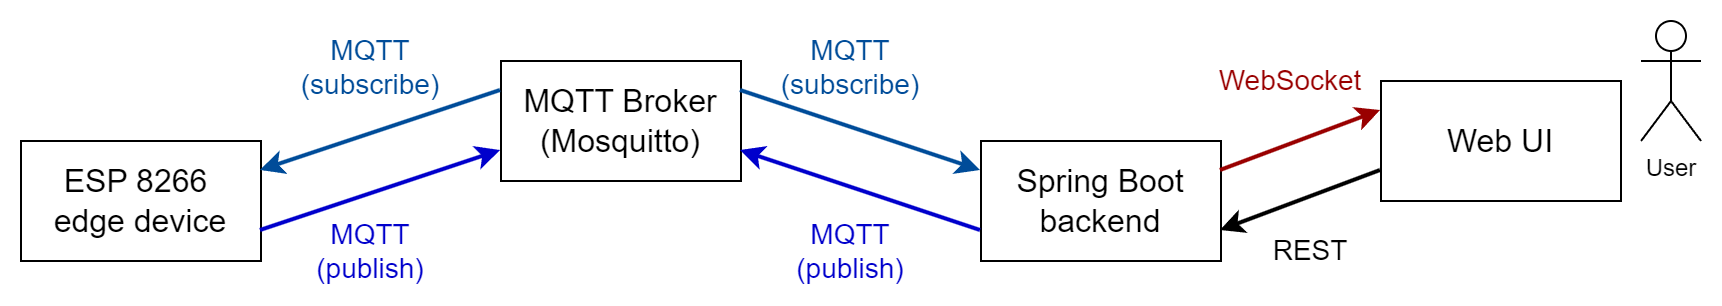

The diagram above was exported from draw.io. Its source (the exported page's mxGraphModel, read from the mxfile embedded in the PNG):
<mxGraphModel dx="1042" dy="535" grid="1" gridSize="10" guides="1" tooltips="1" connect="1" arrows="1" fold="1" page="1" pageScale="1" pageWidth="1169" pageHeight="827" math="0" shadow="0">
  <root>
    <mxCell id="0" />
    <mxCell id="1" parent="0" />
    <mxCell id="rRpXdrvm0HlctfvT5I-c-3" parent="1" style="rounded=0;whiteSpace=wrap;html=1;" value="&lt;font style=&quot;font-size: 16px;&quot;&gt;ESP 8266&amp;nbsp;&lt;/font&gt;&lt;div&gt;&lt;font style=&quot;font-size: 16px;&quot;&gt;edge device&lt;/font&gt;&lt;/div&gt;" vertex="1">
      <mxGeometry height="60" width="120" x="160" y="240" as="geometry" />
    </mxCell>
    <mxCell id="rRpXdrvm0HlctfvT5I-c-4" parent="1" style="rounded=0;whiteSpace=wrap;html=1;" value="&lt;font style=&quot;font-size: 16px;&quot;&gt;MQTT Broker&lt;br&gt;(Mosquitto)&lt;/font&gt;" vertex="1">
      <mxGeometry height="60" width="120" x="400" y="200" as="geometry" />
    </mxCell>
    <mxCell id="rRpXdrvm0HlctfvT5I-c-5" parent="1" style="rounded=0;whiteSpace=wrap;html=1;" value="&lt;font style=&quot;font-size: 16px;&quot;&gt;Spring Boot&lt;br&gt;backend&lt;/font&gt;" vertex="1">
      <mxGeometry height="60" width="120" x="640" y="240" as="geometry" />
    </mxCell>
    <mxCell id="rRpXdrvm0HlctfvT5I-c-8" edge="1" parent="1" source="rRpXdrvm0HlctfvT5I-c-3" style="endArrow=classic;html=1;rounded=0;entryX=0;entryY=0.75;entryDx=0;entryDy=0;exitX=1;exitY=0.75;exitDx=0;exitDy=0;strokeWidth=2;strokeColor=#0000CC;" target="rRpXdrvm0HlctfvT5I-c-4" value="">
      <mxGeometry height="50" relative="1" width="50" as="geometry">
        <mxPoint x="310" y="290" as="sourcePoint" />
        <mxPoint x="330" y="214" as="targetPoint" />
      </mxGeometry>
    </mxCell>
    <mxCell id="rRpXdrvm0HlctfvT5I-c-9" edge="1" parent="1" source="rRpXdrvm0HlctfvT5I-c-4" style="endArrow=classic;html=1;rounded=0;entryX=1;entryY=0.25;entryDx=0;entryDy=0;exitX=0;exitY=0.25;exitDx=0;exitDy=0;strokeColor=#004C99;strokeWidth=2;" target="rRpXdrvm0HlctfvT5I-c-3" value="">
      <mxGeometry height="50" relative="1" width="50" as="geometry">
        <mxPoint x="350" y="220" as="sourcePoint" />
        <mxPoint x="560" y="230" as="targetPoint" />
      </mxGeometry>
    </mxCell>
    <mxCell id="rRpXdrvm0HlctfvT5I-c-10" edge="1" parent="1" source="rRpXdrvm0HlctfvT5I-c-4" style="endArrow=classic;html=1;rounded=0;exitX=1;exitY=0.25;exitDx=0;exitDy=0;entryX=0;entryY=0.25;entryDx=0;entryDy=0;strokeWidth=2;strokeColor=#004C99;" target="rRpXdrvm0HlctfvT5I-c-5" value="">
      <mxGeometry height="50" relative="1" width="50" as="geometry">
        <mxPoint x="560" y="250" as="sourcePoint" />
        <mxPoint x="610" y="200" as="targetPoint" />
      </mxGeometry>
    </mxCell>
    <mxCell id="rRpXdrvm0HlctfvT5I-c-11" edge="1" parent="1" source="rRpXdrvm0HlctfvT5I-c-5" style="endArrow=classic;html=1;rounded=0;exitX=0;exitY=0.75;exitDx=0;exitDy=0;entryX=1;entryY=0.75;entryDx=0;entryDy=0;strokeWidth=2;strokeColor=#0000CC;" target="rRpXdrvm0HlctfvT5I-c-4" value="">
      <mxGeometry height="50" relative="1" width="50" as="geometry">
        <mxPoint x="510" y="280" as="sourcePoint" />
        <mxPoint x="560" y="230" as="targetPoint" />
      </mxGeometry>
    </mxCell>
    <mxCell id="rRpXdrvm0HlctfvT5I-c-14" parent="1" style="rounded=0;whiteSpace=wrap;html=1;" value="&lt;span style=&quot;font-size: 16px;&quot;&gt;Web UI&lt;/span&gt;" vertex="1">
      <mxGeometry height="60" width="120" x="840" y="210" as="geometry" />
    </mxCell>
    <mxCell id="rRpXdrvm0HlctfvT5I-c-15" parent="1" style="shape=umlActor;verticalLabelPosition=bottom;verticalAlign=top;html=1;outlineConnect=0;" value="User" vertex="1">
      <mxGeometry height="60" width="30" x="970" y="180" as="geometry" />
    </mxCell>
    <mxCell id="rRpXdrvm0HlctfvT5I-c-17" edge="1" parent="1" source="rRpXdrvm0HlctfvT5I-c-5" style="endArrow=classic;html=1;rounded=0;exitX=1;exitY=0.25;exitDx=0;exitDy=0;entryX=0;entryY=0.25;entryDx=0;entryDy=0;strokeWidth=2;strokeColor=#990000;" target="rRpXdrvm0HlctfvT5I-c-14" value="">
      <mxGeometry height="50" relative="1" width="50" as="geometry">
        <mxPoint x="510" y="280" as="sourcePoint" />
        <mxPoint x="560" y="230" as="targetPoint" />
      </mxGeometry>
    </mxCell>
    <mxCell id="rRpXdrvm0HlctfvT5I-c-18" edge="1" parent="1" source="rRpXdrvm0HlctfvT5I-c-14" style="endArrow=classic;html=1;rounded=0;exitX=0;exitY=0.75;exitDx=0;exitDy=0;entryX=1;entryY=0.75;entryDx=0;entryDy=0;strokeWidth=2;" target="rRpXdrvm0HlctfvT5I-c-5" value="">
      <mxGeometry height="50" relative="1" width="50" as="geometry">
        <mxPoint x="510" y="280" as="sourcePoint" />
        <mxPoint x="560" y="230" as="targetPoint" />
      </mxGeometry>
    </mxCell>
    <mxCell id="rRpXdrvm0HlctfvT5I-c-19" parent="1" style="text;html=1;whiteSpace=wrap;strokeColor=none;fillColor=none;align=center;verticalAlign=middle;rounded=0;" value="&lt;span style=&quot;font-size: 14px;&quot;&gt;&lt;font style=&quot;color: rgb(0, 76, 153);&quot;&gt;MQTT (subscribe)&lt;/font&gt;&lt;/span&gt;" vertex="1">
      <mxGeometry height="30" width="70" x="300" y="188" as="geometry" />
    </mxCell>
    <mxCell id="rRpXdrvm0HlctfvT5I-c-21" parent="1" style="text;html=1;whiteSpace=wrap;strokeColor=none;fillColor=none;align=center;verticalAlign=middle;rounded=0;" value="&lt;span style=&quot;font-size: 14px;&quot;&gt;&lt;font style=&quot;color: rgb(0, 76, 153);&quot;&gt;MQTT (subscribe)&lt;/font&gt;&lt;/span&gt;" vertex="1">
      <mxGeometry height="30" width="70" x="540" y="188" as="geometry" />
    </mxCell>
    <mxCell id="rRpXdrvm0HlctfvT5I-c-22" parent="1" style="text;html=1;whiteSpace=wrap;strokeColor=none;fillColor=none;align=center;verticalAlign=middle;rounded=0;" value="&lt;span style=&quot;color: rgb(0, 0, 204); font-size: 14px;&quot;&gt;MQTT (publish)&lt;/span&gt;" vertex="1">
      <mxGeometry height="30" width="70" x="540" y="280" as="geometry" />
    </mxCell>
    <mxCell id="rRpXdrvm0HlctfvT5I-c-23" parent="1" style="text;html=1;whiteSpace=wrap;strokeColor=none;fillColor=none;align=center;verticalAlign=middle;rounded=0;" value="&lt;span style=&quot;color: rgb(0, 0, 204); font-size: 14px;&quot;&gt;MQTT (publish)&lt;/span&gt;" vertex="1">
      <mxGeometry height="30" width="70" x="300" y="280" as="geometry" />
    </mxCell>
    <mxCell id="rRpXdrvm0HlctfvT5I-c-24" parent="1" style="text;html=1;whiteSpace=wrap;strokeColor=none;fillColor=none;align=center;verticalAlign=middle;rounded=0;" value="&lt;span style=&quot;font-size: 14px;&quot;&gt;&lt;font style=&quot;color: rgb(153, 0, 0);&quot;&gt;WebSocket&lt;/font&gt;&lt;/span&gt;" vertex="1">
      <mxGeometry height="30" width="70" x="760" y="195" as="geometry" />
    </mxCell>
    <mxCell id="rRpXdrvm0HlctfvT5I-c-25" parent="1" style="text;html=1;whiteSpace=wrap;strokeColor=none;fillColor=none;align=center;verticalAlign=middle;rounded=0;" value="&lt;span style=&quot;font-size: 14px;&quot;&gt;&lt;font style=&quot;color: rgb(0, 0, 0);&quot;&gt;REST&lt;/font&gt;&lt;/span&gt;" vertex="1">
      <mxGeometry height="30" width="70" x="770" y="280" as="geometry" />
    </mxCell>
  </root>
</mxGraphModel>